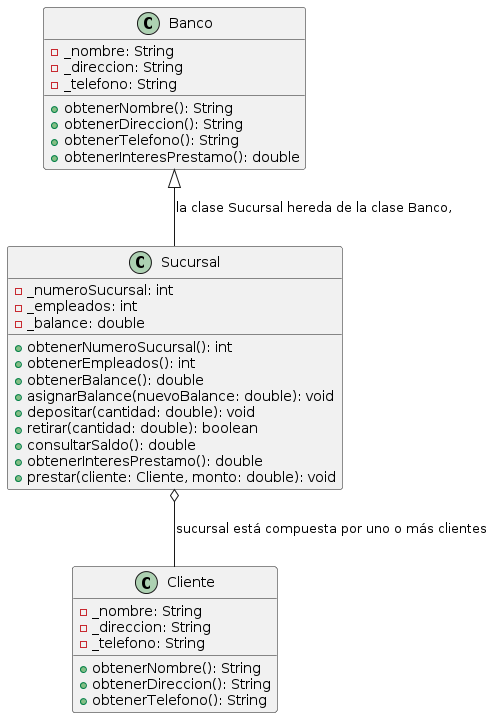

The diagram above was rendered by PlantUML. Its source (embedded in the PNG):
@startuml
class Banco {
    - _nombre: String
    - _direccion: String
    - _telefono: String
    + obtenerNombre(): String
    + obtenerDireccion(): String
    + obtenerTelefono(): String
    + obtenerInteresPrestamo(): double
}

class Sucursal {
    - _numeroSucursal: int
    - _empleados: int
    - _balance: double
    + obtenerNumeroSucursal(): int
    + obtenerEmpleados(): int
    + obtenerBalance(): double
    + asignarBalance(nuevoBalance: double): void
    + depositar(cantidad: double): void
    + retirar(cantidad: double): boolean
    + consultarSaldo(): double
    + obtenerInteresPrestamo(): double
    + prestar(cliente: Cliente, monto: double): void
}

class Cliente {
    - _nombre: String
    - _direccion: String
    - _telefono: String
    + obtenerNombre(): String
    + obtenerDireccion(): String
    + obtenerTelefono(): String
}

Banco <|-- Sucursal : la clase Sucursal hereda de la clase Banco,
Sucursal o-- Cliente :  sucursal está compuesta por uno o más clientes
@enduml